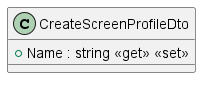

The diagram above was rendered by PlantUML. Its source (embedded in the PNG):
@startuml
class CreateScreenProfileDto {
    + Name : string <<get>> <<set>>
}
@enduml